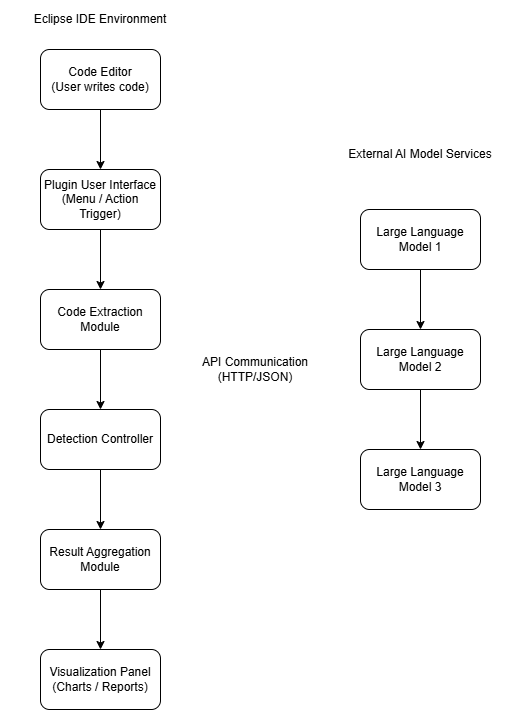

The diagram above was exported from draw.io. Its source (the exported page's mxGraphModel, read from the mxfile embedded in the PNG):
<mxGraphModel dx="1303" dy="718" grid="1" gridSize="10" guides="1" tooltips="1" connect="1" arrows="1" fold="1" page="1" pageScale="1" pageWidth="850" pageHeight="1100" math="0" shadow="0">
  <root>
    <mxCell id="0" />
    <mxCell id="1" parent="0" />
    <mxCell id="a0lcJSOb_HNfTl6QGKS3-26" edge="1" parent="1" source="a0lcJSOb_HNfTl6QGKS3-20" style="edgeStyle=orthogonalEdgeStyle;rounded=0;orthogonalLoop=1;jettySize=auto;html=1;entryX=0.5;entryY=0;entryDx=0;entryDy=0;" target="a0lcJSOb_HNfTl6QGKS3-21">
      <mxGeometry relative="1" as="geometry" />
    </mxCell>
    <mxCell id="a0lcJSOb_HNfTl6QGKS3-20" parent="1" style="rounded=1;whiteSpace=wrap;html=1;" value="Code Editor&lt;br&gt;(User writes code)" vertex="1">
      <mxGeometry height="60" width="120" x="120" y="120" as="geometry" />
    </mxCell>
    <mxCell id="a0lcJSOb_HNfTl6QGKS3-27" edge="1" parent="1" source="a0lcJSOb_HNfTl6QGKS3-21" style="edgeStyle=orthogonalEdgeStyle;rounded=0;orthogonalLoop=1;jettySize=auto;html=1;entryX=0.5;entryY=0;entryDx=0;entryDy=0;" target="a0lcJSOb_HNfTl6QGKS3-22">
      <mxGeometry relative="1" as="geometry" />
    </mxCell>
    <mxCell id="a0lcJSOb_HNfTl6QGKS3-21" parent="1" style="rounded=1;whiteSpace=wrap;html=1;" value="Plugin User Interface&lt;div&gt;(Menu / Action Trigger)&lt;/div&gt;" vertex="1">
      <mxGeometry height="60" width="120" x="120" y="240" as="geometry" />
    </mxCell>
    <mxCell id="a0lcJSOb_HNfTl6QGKS3-28" edge="1" parent="1" source="a0lcJSOb_HNfTl6QGKS3-22" style="edgeStyle=orthogonalEdgeStyle;rounded=0;orthogonalLoop=1;jettySize=auto;html=1;entryX=0.5;entryY=0;entryDx=0;entryDy=0;" target="a0lcJSOb_HNfTl6QGKS3-23">
      <mxGeometry relative="1" as="geometry" />
    </mxCell>
    <mxCell id="a0lcJSOb_HNfTl6QGKS3-22" parent="1" style="rounded=1;whiteSpace=wrap;html=1;" value="Code Extraction Module" vertex="1">
      <mxGeometry height="60" width="120" x="120" y="360" as="geometry" />
    </mxCell>
    <mxCell id="a0lcJSOb_HNfTl6QGKS3-29" edge="1" parent="1" source="a0lcJSOb_HNfTl6QGKS3-23" style="edgeStyle=orthogonalEdgeStyle;rounded=0;orthogonalLoop=1;jettySize=auto;html=1;entryX=0.5;entryY=0;entryDx=0;entryDy=0;" target="a0lcJSOb_HNfTl6QGKS3-24">
      <mxGeometry relative="1" as="geometry" />
    </mxCell>
    <mxCell id="a0lcJSOb_HNfTl6QGKS3-23" parent="1" style="rounded=1;whiteSpace=wrap;html=1;" value="Detection Controller" vertex="1">
      <mxGeometry height="60" width="120" x="120" y="480" as="geometry" />
    </mxCell>
    <mxCell id="a0lcJSOb_HNfTl6QGKS3-30" edge="1" parent="1" source="a0lcJSOb_HNfTl6QGKS3-24" style="edgeStyle=orthogonalEdgeStyle;rounded=0;orthogonalLoop=1;jettySize=auto;html=1;entryX=0.5;entryY=0;entryDx=0;entryDy=0;" target="a0lcJSOb_HNfTl6QGKS3-25">
      <mxGeometry relative="1" as="geometry" />
    </mxCell>
    <mxCell id="a0lcJSOb_HNfTl6QGKS3-24" parent="1" style="rounded=1;whiteSpace=wrap;html=1;" value="Result Aggregation Module" vertex="1">
      <mxGeometry height="60" width="120" x="120" y="600" as="geometry" />
    </mxCell>
    <mxCell id="a0lcJSOb_HNfTl6QGKS3-25" parent="1" style="rounded=1;whiteSpace=wrap;html=1;" value="Visualization Panel&lt;div&gt;(Charts / Reports)&lt;/div&gt;" vertex="1">
      <mxGeometry height="60" width="120" x="120" y="720" as="geometry" />
    </mxCell>
    <mxCell id="a0lcJSOb_HNfTl6QGKS3-32" parent="1" style="text;html=1;whiteSpace=wrap;strokeColor=none;fillColor=none;align=center;verticalAlign=middle;rounded=0;" value="Eclipse IDE Environment" vertex="1">
      <mxGeometry height="40" width="200" x="80" y="70" as="geometry" />
    </mxCell>
    <mxCell id="a0lcJSOb_HNfTl6QGKS3-33" parent="1" style="text;html=1;whiteSpace=wrap;strokeColor=none;fillColor=none;align=center;verticalAlign=middle;rounded=0;" value="API Communication (HTTP/JSON)" vertex="1">
      <mxGeometry height="60" width="130" x="270" y="410" as="geometry" />
    </mxCell>
    <mxCell id="a0lcJSOb_HNfTl6QGKS3-37" edge="1" parent="1" source="a0lcJSOb_HNfTl6QGKS3-34" style="edgeStyle=orthogonalEdgeStyle;rounded=0;orthogonalLoop=1;jettySize=auto;html=1;entryX=0.5;entryY=0;entryDx=0;entryDy=0;" target="a0lcJSOb_HNfTl6QGKS3-35">
      <mxGeometry relative="1" as="geometry" />
    </mxCell>
    <mxCell id="a0lcJSOb_HNfTl6QGKS3-34" parent="1" style="rounded=1;whiteSpace=wrap;html=1;" value="Large Language Model 1" vertex="1">
      <mxGeometry height="60" width="120" x="440" y="280" as="geometry" />
    </mxCell>
    <mxCell id="a0lcJSOb_HNfTl6QGKS3-38" edge="1" parent="1" source="a0lcJSOb_HNfTl6QGKS3-35" style="edgeStyle=orthogonalEdgeStyle;rounded=0;orthogonalLoop=1;jettySize=auto;html=1;entryX=0.5;entryY=0;entryDx=0;entryDy=0;" target="a0lcJSOb_HNfTl6QGKS3-36">
      <mxGeometry relative="1" as="geometry" />
    </mxCell>
    <mxCell id="a0lcJSOb_HNfTl6QGKS3-35" parent="1" style="rounded=1;whiteSpace=wrap;html=1;" value="Large Language Model 2" vertex="1">
      <mxGeometry height="60" width="120" x="440" y="400" as="geometry" />
    </mxCell>
    <mxCell id="a0lcJSOb_HNfTl6QGKS3-36" parent="1" style="rounded=1;whiteSpace=wrap;html=1;" value="Large Language Model 3" vertex="1">
      <mxGeometry height="60" width="120" x="440" y="520" as="geometry" />
    </mxCell>
    <mxCell id="a0lcJSOb_HNfTl6QGKS3-39" parent="1" style="text;html=1;whiteSpace=wrap;strokeColor=none;fillColor=none;align=center;verticalAlign=middle;rounded=0;" value="External AI Model Services" vertex="1">
      <mxGeometry height="30" width="170" x="415" y="210" as="geometry" />
    </mxCell>
  </root>
</mxGraphModel>